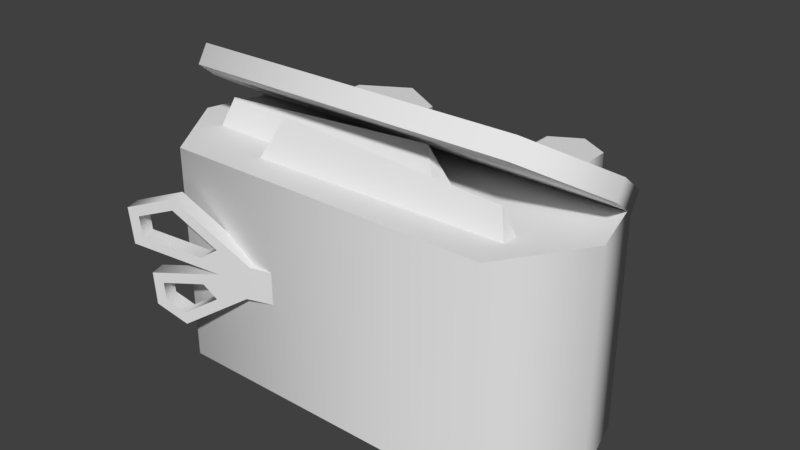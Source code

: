 # Source: pickup-medkit-medium.blend  (saved by Blender 2.79.0; exported with 4.5.12 LTS)
import bpy
from mathutils import Matrix  # noqa: F401  (used for matrix-valued properties, if any)

bpy.ops.wm.read_factory_settings(use_empty=True)
scene = bpy.context.scene
scene.name = 'Scene'

# ---- collections
col_collection_1 = bpy.data.collections.new('Collection 1'); scene.collection.children.link(col_collection_1)

# ---- materials (node trees are filled in below, after node groups)
mat_material = bpy.data.materials.new('Material')
mat_material.alpha_threshold = 0.0
mat_material.use_transparent_shadow = False
mat_material.roughness = 0.5

# ---- material node trees

# ---- world
world_world = bpy.data.worlds.new('World'); scene.world = world_world
world_world.color = (0.05088, 0.05088, 0.05088)
world_world.use_sun_shadow = False
world_world.sun_shadow_jitter_overblur = 0.0
world_world.cycles.sampling_method = 'MANUAL'

# ---- meshes
me_pickup_medkit_medium = bpy.data.meshes.new('pickup-medkit-medium')
me_pickup_medkit_medium.from_pydata([(-0.1902, -0.02176, 0.1419), (-0.1883, -0.05633, 0.1413), (-0.158, -0.07228, 0.1318), (-0.1183, -0.007882, 0.1194), (-0.09135, -0.02811, 0.1109), (-0.206, 0.006815, 0.1468), (-0.2096, 0.04516, 0.1479), (-0.1599, 0.06333, 0.1324), (-0.0858, 0.006572, 0.1092), (-0.1793, -0.03079, 0.1384), (-0.1782, -0.04937, 0.1381), (-0.1586, -0.0597, 0.132), (-0.1361, -0.02246, 0.1249), (-0.1363, 0.006234, 0.125), (-0.1228, -0.03595, 0.1208), (-0.1964, 0.01631, 0.1438), (-0.1984, 0.03765, 0.1444), (-0.1617, 0.05108, 0.1329), (-0.1187, 0.01822, 0.1195), (-0.05434, -0.02818, 0.09937), (-0.05434, 0.005777, 0.09937), (-0.1852, -0.02176, 0.1581), (-0.1832, -0.05633, 0.1575), (-0.153, -0.07228, 0.148), (-0.1132, -0.007882, 0.1356), (-0.08629, -0.02811, 0.1272), (-0.201, 0.006815, 0.163), (-0.2045, 0.04516, 0.1641), (-0.1549, 0.06333, 0.1486), (-0.08073, 0.006572, 0.1254), (-0.1742, -0.03079, 0.1546), (-0.1731, -0.04937, 0.1543), (-0.1535, -0.0597, 0.1482), (-0.131, -0.02246, 0.1411), (-0.1312, 0.006234, 0.1412), (-0.1177, -0.03595, 0.137), (-0.1913, 0.01631, 0.16), (-0.1933, 0.03765, 0.1606), (-0.1566, 0.05108, 0.1491), (-0.1137, 0.01822, 0.1357), (-0.04928, -0.02818, 0.1156), (-0.04928, 0.005777, 0.1156), (0.2329, -0.1307, 0.03321), (-0.2329, -0.1307, 0.03321), (0.2127, -0.1307, -0.04481), (-0.2127, -0.1307, -0.04481), (-0.1745, -0.1307, 0.1188), (0.1745, -0.1307, 0.1188), (0.2329, 0.09995, 0.03321), (-0.2329, 0.09995, 0.03321), (0.2127, 0.09995, -0.04481), (-0.2127, 0.09995, -0.04481), (-0.1745, 0.09995, 0.1188), (0.1745, 0.09995, 0.1188), (0.0003252, 0.07217, -0.154), (0.0003252, -0.1264, -0.154), (-0.115, -0.1023, -0.154), (-0.115, 0.09636, -0.154), (-0.06414, -0.1023, -0.1246), (-0.06414, 0.09636, -0.1246), (-0.06414, -0.1023, -0.0658), (-0.06414, 0.09636, -0.0658), (-0.115, -0.1023, -0.03641), (-0.115, 0.09636, -0.03641), (-0.166, -0.1023, -0.0658), (-0.166, 0.09636, -0.0658), (-0.166, -0.1023, -0.1246), (-0.166, 0.09636, -0.1246), (0.05123, -0.1264, -0.1246), (0.05123, 0.07217, -0.1246), (0.05123, -0.1264, -0.0658), (0.05123, 0.07217, -0.0658), (0.0003251, -0.1264, -0.03641), (0.0003251, 0.07217, -0.03641), (-0.05058, -0.1264, -0.0658), (-0.05058, 0.07217, -0.0658), (-0.05058, -0.1264, -0.1246), (-0.05058, 0.07217, -0.1246), (0.114, 0.0439, -0.154), (0.114, -0.09961, -0.154), (0.1649, -0.09961, -0.1246), (0.1649, 0.0439, -0.1246), (0.1649, -0.09961, -0.0658), (0.1649, 0.0439, -0.0658), (0.114, -0.09961, -0.03641), (0.114, 0.0439, -0.03641), (0.06311, -0.09961, -0.0658), (0.06311, 0.0439, -0.0658), (0.06311, -0.09961, -0.1246), (0.06311, 0.0439, -0.1246), (0.114, 0.06504, -0.1307), (0.1448, 0.06504, -0.113), (0.1448, 0.06504, -0.07743), (0.114, 0.06504, -0.05968), (0.08326, 0.06504, -0.07743), (0.08326, 0.06504, -0.113), (0.114, 0.1061, -0.1307), (0.1448, 0.1061, -0.113), (0.1448, 0.1061, -0.07743), (0.114, 0.1061, -0.05968), (0.08326, 0.1061, -0.07743), (0.08326, 0.1061, -0.113), (0.2329, 0.1327, 0.02151), (-0.2329, 0.1327, 0.02151), (0.2127, 0.09163, -0.04481), (-0.2127, 0.09163, -0.04481), (-0.1745, 0.1738, 0.08783), (0.1745, 0.1738, 0.08783), (0.2329, 0.1507, 0.01034), (-0.2329, 0.1507, 0.01034), (0.2127, 0.1097, -0.05598), (-0.2127, 0.1097, -0.05598), (-0.1745, 0.1918, 0.07666), (0.1745, 0.1918, 0.07666), (0.08586, 0.09799, 0.03089), (-0.1922, 0.08007, 0.03089), (0.06389, 0.1442, 0.04516), (-0.1763, 0.1287, 0.04516), (0.08582, 0.09868, 0.06233), (-0.1922, 0.08075, 0.06233), (0.177, 0.07816, 0.05795), (-0.1012, 0.09447, 0.05795), (0.1608, 0.1267, 0.07222), (-0.07947, 0.1408, 0.07222), (0.177, 0.07884, 0.08939), (-0.1011, 0.09516, 0.08939)], [], [(4, 3, 8), (8, 20, 19, 4), (25, 29, 24), (10, 1, 0, 9), (11, 2, 1, 10), (9, 0, 3, 12), (14, 4, 2, 11), (13, 3, 5, 15), (15, 5, 6, 16), (16, 6, 7, 17), (17, 7, 8, 18), (18, 8, 3, 13), (12, 3, 4, 14), (29, 25, 40, 41), (31, 30, 21, 22), (32, 31, 22, 23), (30, 33, 24, 21), (35, 32, 23, 25), (34, 36, 26, 24), (36, 37, 27, 26), (37, 38, 28, 27), (38, 39, 29, 28), (39, 34, 24, 29), (33, 35, 25, 24), (12, 14, 35, 33), (3, 0, 21, 24), (16, 17, 38, 37), (2, 4, 25, 23), (17, 18, 39, 38), (10, 9, 30, 31), (5, 3, 24, 26), (11, 10, 31, 32), (6, 5, 26, 27), (9, 12, 33, 30), (7, 6, 27, 28), (4, 19, 40, 25), (14, 11, 32, 35), (8, 7, 28, 29), (20, 8, 29, 41), (0, 1, 22, 21), (13, 15, 36, 34), (18, 13, 34, 39), (1, 2, 23, 22), (15, 16, 37, 36), (42, 44, 50, 48), (47, 42, 48, 53), (45, 51, 50, 44), (43, 46, 52, 49), (45, 43, 49, 51), (84, 85, 87, 86), (69, 54, 77, 75, 73, 71), (56, 57, 59, 58), (79, 80, 82, 84, 86, 88), (72, 73, 75, 74), (58, 59, 61, 60), (55, 68, 70, 72, 74, 76), (70, 71, 73, 72), (60, 61, 63, 62), (76, 77, 54, 55), (68, 69, 71, 70), (62, 63, 65, 64), (59, 57, 67, 65, 63, 61), (55, 54, 69, 68), (64, 65, 67, 66), (89, 87, 94, 95), (74, 75, 77, 76), (66, 67, 57, 56), (56, 58, 60, 62, 64, 66), (82, 83, 85, 84), (88, 89, 78, 79), (80, 81, 83, 82), (79, 78, 81, 80), (86, 87, 89, 88), (94, 93, 99, 100), (78, 89, 95, 90), (85, 83, 92, 93), (83, 81, 91, 92), (87, 85, 93, 94), (81, 78, 90, 91), (97, 96, 101, 100, 99, 98), (90, 95, 101, 96), (91, 90, 96, 97), (92, 91, 97, 98), (95, 94, 100, 101), (93, 92, 98, 99), (53, 48, 50), (46, 43, 45), (102, 103, 105, 104), (108, 110, 111, 109), (106, 107, 113, 112), (103, 106, 112, 109), (105, 103, 109, 111), (102, 104, 110, 108), (104, 105, 111, 110), (107, 102, 108, 113), (117, 115, 119), (116, 118, 114), (117, 116, 114, 115), (119, 118, 116, 117), (123, 121, 125), (122, 124, 120), (123, 122, 120, 121), (125, 124, 122, 123), (46, 47, 53, 52), (42, 47, 44), (52, 53, 50, 51), (49, 52, 51), (107, 106, 103, 102), (113, 108, 109, 112), (47, 46, 45, 44)])
me_pickup_medkit_medium.polygons.foreach_set('use_smooth', [1, 1, 1, 1, 1, 1, 1, 1, 1, 1, 1, 1, 1, 1, 1, 1, 1, 1, 1, 1, 1, 1, 1, 1, 1, 1, 1, 1, 1, 1, 1, 1, 1, 1, 1, 1, 1, 1, 1, 1, 1, 1, 1, 1, 1, 1, 1, 1, 1, 1, 1, 1, 1, 1, 1, 1, 1, 1, 1, 1, 1, 1, 1, 1, 1, 1, 1, 1, 1, 1, 1, 1, 1, 1, 1, 1, 1, 1, 1, 1, 1, 1, 1, 1, 1, 1, 1, 1, 1, 1, 1, 1, 1, 1, 1, 0, 0, 0, 0, 0, 0, 0, 0, 1, 1, 1, 1, 1, 1, 1])
_k = set([(0, 1), (0, 3), (1, 2), (2, 4), (3, 5), (3, 24), (4, 19), (5, 6), (6, 7), (7, 8), (8, 20), (9, 10), (9, 12), (10, 11), (11, 14), (12, 14), (13, 15), (13, 18), (15, 16), (16, 17), (17, 18), (21, 22), (21, 24), (22, 23), (23, 25), (24, 26), (25, 40), (26, 27), (27, 28), (28, 29), (29, 41), (30, 31), (30, 33), (31, 32), (32, 35), (33, 35), (34, 36), (34, 39), (36, 37), (37, 38), (38, 39), (42, 44), (42, 47), (43, 45), (43, 46), (44, 45), (46, 47), (48, 50), (48, 53), (49, 51), (49, 52), (50, 51), (52, 53), (54, 69), (54, 77), (55, 68), (55, 76), (56, 58), (56, 66), (57, 59), (57, 67), (58, 60), (59, 61), (60, 62), (61, 63), (62, 64), (63, 65), (64, 66), (65, 67), (68, 70), (69, 71), (70, 72), (71, 73), (72, 74), (73, 75), (74, 76), (75, 77), (79, 80), (79, 88), (80, 82), (82, 84), (84, 86), (86, 88), (90, 91), (90, 95), (91, 92), (92, 93), (93, 94), (94, 95), (96, 97), (96, 101), (97, 98), (98, 99), (99, 100), (100, 101), (102, 104), (102, 107), (103, 105), (103, 106), (104, 105), (106, 107), (108, 110), (108, 113), (109, 111), (109, 112), (110, 111), (112, 113)])
me_pickup_medkit_medium.attributes.new('sharp_edge', 'BOOLEAN', 'EDGE').data.foreach_set('value', [ (min(e.vertices), max(e.vertices)) in _k for e in me_pickup_medkit_medium.edges])
_uv = me_pickup_medkit_medium.uv_layers.new(name='UVMap')
_uv.uv.foreach_set('vector', [0.4219, 0.7969, 0.4062, 0.8438, 0.375, 0.7969, 0.375, 0.7969, 0.375, 0.75, 0.4219, 0.75, 0.4219, 0.7969, 0.4219, 0.7969, 0.375, 0.7969, 0.4062, 0.8438, 0.4531, 0.9219, 0.4688, 0.9375, 0.4062, 0.9375, 0.4219, 0.9219, 0.4688, 0.8906, 0.4844, 0.8906, 0.4688, 0.9375, 0.4531, 0.9219, 0.4219, 0.9219, 0.4062, 0.9375, 0.4062, 0.8438, 0.4219, 0.8594, 0.4375, 0.8438, 0.4219, 0.7969, 0.4844, 0.8906, 0.4688, 0.8906, 0.375, 0.8594, 0.4062, 0.8438, 0.375, 0.9688, 0.3594, 0.9531, 0.3594, 0.9531, 0.375, 0.9688, 0.3281, 0.9688, 0.3438, 0.9531, 0.3438, 0.9531, 0.3281, 0.9688, 0.2969, 0.8906, 0.3281, 0.8906, 0.3281, 0.8906, 0.2969, 0.8906, 0.375, 0.7969, 0.3594, 0.8438, 0.3594, 0.8438, 0.375, 0.7969, 0.4062, 0.8438, 0.375, 0.8594, 0.4219, 0.8594, 0.4062, 0.8438, 0.4219, 0.7969, 0.4375, 0.8438, 0.375, 0.7969, 0.4219, 0.7969, 0.4219, 0.75, 0.375, 0.75, 0.4531, 0.9219, 0.4219, 0.9219, 0.4062, 0.9375, 0.4688, 0.9375, 0.4688, 0.8906, 0.4531, 0.9219, 0.4688, 0.9375, 0.4844, 0.8906, 0.4219, 0.9219, 0.4219, 0.8594, 0.4062, 0.8438, 0.4062, 0.9375, 0.4375, 0.8438, 0.4688, 0.8906, 0.4844, 0.8906, 0.4219, 0.7969, 0.375, 0.8594, 0.3594, 0.9531, 0.375, 0.9688, 0.4062, 0.8438, 0.3594, 0.9531, 0.3438, 0.9531, 0.3281, 0.9688, 0.375, 0.9688, 0.3438, 0.9531, 0.3281, 0.8906, 0.2969, 0.8906, 0.3281, 0.9688, 0.3281, 0.8906, 0.3594, 0.8438, 0.375, 0.7969, 0.2969, 0.8906, 0.3594, 0.8438, 0.375, 0.8594, 0.4062, 0.8438, 0.375, 0.7969, 0.4219, 0.8594, 0.4375, 0.8438, 0.4219, 0.7969, 0.4062, 0.8438, 0.5156, 0.2344, 0.5156, 0.25, 0.5469, 0.25, 0.5469, 0.2344, 0.4375, 0.5, 0.4375, 0.5625, 0.4531, 0.5625, 0.4531, 0.5, 0.4688, 0.3281, 0.4688, 0.3594, 0.5, 0.3594, 0.5, 0.3281, 0.4375, 0.625, 0.4375, 0.7031, 0.4531, 0.7031, 0.4531, 0.625, 0.4688, 0.3594, 0.4688, 0.4062, 0.5, 0.4062, 0.5, 0.3594, 0.5156, 0.3125, 0.5156, 0.3281, 0.5469, 0.3281, 0.5469, 0.3125, 0.4375, 0.4219, 0.4375, 0.5, 0.4531, 0.5, 0.4531, 0.4219, 0.5156, 0.2812, 0.5156, 0.3125, 0.5469, 0.3125, 0.5469, 0.2812, 0.4375, 0.3906, 0.4375, 0.4219, 0.4531, 0.4219, 0.4531, 0.3906, 0.5156, 0.3281, 0.5156, 0.3594, 0.5469, 0.3594, 0.5469, 0.3281, 0.4375, 0.3438, 0.4375, 0.3906, 0.4531, 0.3906, 0.4531, 0.3438, 0.4375, 0.7031, 0.4375, 0.7344, 0.4531, 0.7344, 0.4531, 0.7031, 0.5156, 0.25, 0.5156, 0.2812, 0.5469, 0.2812, 0.5469, 0.25, 0.4375, 0.2656, 0.4375, 0.3438, 0.4531, 0.3438, 0.4531, 0.2656, 0.4375, 0.2344, 0.4375, 0.2656, 0.4531, 0.2656, 0.4531, 0.2344, 0.4375, 0.5625, 0.4375, 0.5938, 0.4531, 0.5938, 0.4531, 0.5625, 0.4688, 0.25, 0.4688, 0.3125, 0.5, 0.3125, 0.5, 0.25, 0.4688, 0.2344, 0.4688, 0.25, 0.5, 0.25, 0.5, 0.2344, 0.4375, 0.5938, 0.4375, 0.625, 0.4531, 0.625, 0.4531, 0.5938, 0.4688, 0.3125, 0.4688, 0.3281, 0.5, 0.3281, 0.5, 0.3125, 0.5312, 0.01562, 0.5938, 0.01562, 0.5938, 0.2031, 0.5312, 0.2031, 0.4375, 0.01562, 0.5312, 0.01562, 0.5312, 0.2031, 0.4375, 0.2031, 0.03125, 0.5625, 0.03125, 0.375, 0.4062, 0.375, 0.4062, 0.5625, 0.0625, 0.01562, 0.1406, 0.01562, 0.1406, 0.2031, 0.0625, 0.2031, 0.0, 0.01562, 0.0625, 0.01562, 0.0625, 0.2031, 0.0, 0.2031, 0.9219, 0.01562, 0.9219, 0.1094, 0.875, 0.1094, 0.875, 0.01562, 0.875, 0.5, 0.9062, 0.4531, 0.9688, 0.4531, 1.0, 0.5, 0.9688, 0.5469, 0.9062, 0.5469, 0.8438, 0.2969, 0.8438, 0.4219, 0.7969, 0.4219, 0.7969, 0.2969, 0.9219, 0.25, 0.8906, 0.2031, 0.9219, 0.1562, 0.9688, 0.1562, 1.0, 0.2031, 0.9688, 0.25, 0.8594, 0.4688, 0.8594, 0.5938, 0.8125, 0.5938, 0.8125, 0.4688, 0.7969, 0.2969, 0.7969, 0.4219, 0.75, 0.4219, 0.75, 0.2969, 0.875, 0.5, 0.9062, 0.4531, 0.9688, 0.4531, 1.0, 0.5, 0.9688, 0.5469, 0.9062, 0.5469, 0.625, 0.4688, 0.625, 0.5938, 0.5781, 0.5938, 0.5781, 0.4688, 0.75, 0.2969, 0.75, 0.4219, 0.7188, 0.4219, 0.7188, 0.2969, 0.7656, 0.4688, 0.7656, 0.5938, 0.7188, 0.5938, 0.7188, 0.4688, 0.6719, 0.4688, 0.6719, 0.5938, 0.625, 0.5938, 0.625, 0.4688, 0.9844, 0.2969, 0.9844, 0.4219, 0.9375, 0.4219, 0.9375, 0.2969, 0.9062, 0.5469, 0.875, 0.5, 0.9062, 0.4531, 0.9688, 0.4531, 1.0, 0.5, 0.9688, 0.5469, 0.7188, 0.4688, 0.7188, 0.5938, 0.6719, 0.5938, 0.6719, 0.4688, 0.9375, 0.2969, 0.9375, 0.4219, 0.8906, 0.4219, 0.8906, 0.2969, 0.8125, 0.1094, 0.875, 0.1094, 0.8594, 0.1562, 0.8281, 0.1562, 0.8125, 0.4688, 0.8125, 0.5938, 0.7656, 0.5938, 0.7656, 0.4688, 0.8906, 0.2969, 0.8906, 0.4219, 0.8438, 0.4219, 0.8438, 0.2969, 0.875, 0.5, 0.9062, 0.4531, 0.9688, 0.4531, 1.0, 0.5, 0.9688, 0.5469, 0.9062, 0.5469, 0.6719, 0.01562, 0.6719, 0.1094, 0.625, 0.1094, 0.625, 0.01562, 0.8125, 0.01562, 0.8125, 0.1094, 0.7656, 0.1094, 0.7656, 0.01562, 0.7188, 0.01562, 0.7188, 0.1094, 0.6719, 0.1094, 0.6719, 0.01562, 0.7656, 0.01562, 0.7656, 0.1094, 0.7188, 0.1094, 0.7188, 0.01562, 0.875, 0.01562, 0.875, 0.1094, 0.8125, 0.1094, 0.8125, 0.01562, 0.6562, 0.2031, 0.625, 0.2031, 0.625, 0.1719, 0.6562, 0.1719, 0.7656, 0.1094, 0.8125, 0.1094, 0.8125, 0.1562, 0.7812, 0.1562, 0.625, 0.1094, 0.6719, 0.1094, 0.6562, 0.1562, 0.625, 0.1562, 0.6719, 0.1094, 0.7188, 0.1094, 0.7031, 0.1562, 0.6719, 0.1562, 0.875, 0.1094, 0.9219, 0.1094, 0.9062, 0.1562, 0.875, 0.1562, 0.7188, 0.1094, 0.7656, 0.1094, 0.7656, 0.1562, 0.7344, 0.1562, 0.8125, 0.2031, 0.8281, 0.1719, 0.8594, 0.1719, 0.875, 0.2031, 0.8594, 0.2344, 0.8281, 0.2344, 0.7188, 0.2031, 0.6875, 0.2031, 0.6875, 0.1719, 0.7188, 0.1719, 0.7344, 0.2031, 0.7188, 0.2031, 0.7188, 0.1719, 0.7344, 0.1719, 0.7656, 0.2031, 0.7344, 0.2031, 0.7344, 0.1719, 0.7656, 0.1719, 0.6875, 0.2031, 0.6562, 0.2031, 0.6562, 0.1719, 0.6875, 0.1719, 0.7969, 0.2031, 0.7656, 0.2031, 0.7656, 0.1719, 0.7969, 0.1719, 0.3594, 0.2188, 0.4062, 0.2969, 0.3906, 0.3594, 0.0625, 0.7344, 0.01562, 0.6562, 0.03125, 0.5781, 0.8906, 0.875, 0.5, 0.875, 0.5156, 0.8125, 0.875, 0.8125, 0.875, 0.7031, 0.8594, 0.7656, 0.5312, 0.7656, 0.5156, 0.7031, 0.5469, 0.9688, 0.8438, 0.9688, 0.8438, 1.0, 0.5469, 1.0, 0.4531, 0.9688, 0.5469, 0.9688, 0.5469, 1.0, 0.4531, 1.0, 0.3906, 0.9688, 0.4531, 0.9688, 0.4531, 1.0, 0.3906, 1.0, 0.9219, 0.9688, 1.0, 0.9688, 1.0, 1.0, 0.9219, 1.0, 0.8906, 0.7969, 0.5156, 0.7969, 0.5156, 0.7812, 0.8906, 0.7812, 0.8438, 0.9688, 0.9219, 0.9688, 0.9219, 1.0, 0.8438, 1.0, 0.2656, 0.8281, 0.2969, 0.8594, 0.2812, 0.875, 0.0625, 0.8281, 0.04688, 0.875, 0.01562, 0.8594, 0.2656, 0.8281, 0.0625, 0.8281, 0.04688, 0.7969, 0.2812, 0.7969, 0.2812, 0.875, 0.04688, 0.875, 0.0625, 0.8281, 0.2656, 0.8281, 0.2656, 0.9375, 0.2969, 0.9688, 0.2812, 0.9844, 0.04688, 0.9375, 0.03125, 0.9844, 0.01562, 0.9688, 0.2656, 0.9375, 0.04688, 0.9375, 0.03125, 0.9062, 0.2812, 0.9062, 0.2812, 0.9844, 0.03125, 0.9844, 0.04688, 0.9375, 0.2656, 0.9375, 0.1406, 0.01562, 0.4375, 0.01562, 0.4375, 0.2031, 0.1406, 0.2031, 0.4219, 0.6562, 0.375, 0.7344, 0.4062, 0.5781, 0.04688, 0.2188, 0.3594, 0.2188, 0.3906, 0.3594, 0.01562, 0.3594, 0.0, 0.2969, 0.04688, 0.2188, 0.01562, 0.3594, 0.8438, 0.9531, 0.5469, 0.9531, 0.5, 0.875, 0.8906, 0.875, 0.8281, 0.6406, 0.875, 0.7031, 0.5156, 0.7031, 0.5625, 0.6406, 0.375, 0.7344, 0.0625, 0.7344, 0.03125, 0.5781, 0.4062, 0.5781])
me_pickup_medkit_medium.materials.append(mat_material)
me_pickup_medkit_medium.use_remesh_preserve_volume = False
me_pickup_medkit_medium.use_remesh_preserve_attributes = False
me_pickup_medkit_medium.use_mirror_vertex_groups = False
me_pickup_medkit_medium.use_paint_bone_selection = False
me_pickup_medkit_medium.use_paint_mask = True
me_pickup_medkit_medium.update()

# ---- objects
ob_pickup_medkit_medium = bpy.data.objects.new('pickup-medkit-medium', me_pickup_medkit_medium)

# ---- transforms, parenting, visibility, modifiers, constraints
ob_pickup_medkit_medium.location = (0.0, 0.0, 0.0)
ob_pickup_medkit_medium.rotation_euler = (1.571, -0.0, 0.0)
ob_pickup_medkit_medium.lineart.crease_threshold = 0.0
_m = ob_pickup_medkit_medium.modifiers.new('EdgeSplit', 'EDGE_SPLIT')
_m.use_edge_angle = False

# ---- collection membership
col_collection_1.objects.link(ob_pickup_medkit_medium)

# ---- scene / render settings (as saved in the file)
scene.frame_start = 0; scene.frame_end = 250; scene.frame_set(1)
scene.render.engine = 'BLENDER_EEVEE_NEXT'
scene.render.resolution_percentage = 50
scene.render.fps = 30
scene.render.dither_intensity = 0.0
scene.cycles.use_denoising = False
scene.cycles.samples = 128
scene.cycles.sampling_pattern = 'TABULATED_SOBOL'
scene.cycles.use_adaptive_sampling = False
scene.cycles.use_light_tree = False
scene.cycles.blur_glossy = 0.0
scene.cycles.sample_clamp_indirect = 0.0
scene.view_settings.view_transform = 'Standard'
bpy.context.view_layer.update()

# ---- added for rendering (the .blend has no active camera and no usable light): camera, sun
cam_auto = bpy.data.cameras.new('AutoCamera')
cam_auto.lens = 50.0
cam_auto.sensor_width = 36.0
cam_auto.clip_end = 1000.0
ob_auto_camera = bpy.data.objects.new('AutoCamera', cam_auto)
scene.collection.objects.link(ob_auto_camera)
ob_auto_camera.location = (0.601159, -0.726464, 0.51149)
ob_auto_camera.rotation_euler = (1.09748, -7.21219e-08, 0.694738)
scene.camera = ob_auto_camera
light_auto_sun = bpy.data.lights.new('AutoSun', 'SUN')
light_auto_sun.energy = 3.0
light_auto_sun.angle = 0.0523599
ob_auto_sun = bpy.data.objects.new('AutoSun', light_auto_sun)
scene.collection.objects.link(ob_auto_sun)
ob_auto_sun.rotation_euler = (0.872665, 0.174533, 0.523599)
bpy.context.view_layer.update()
